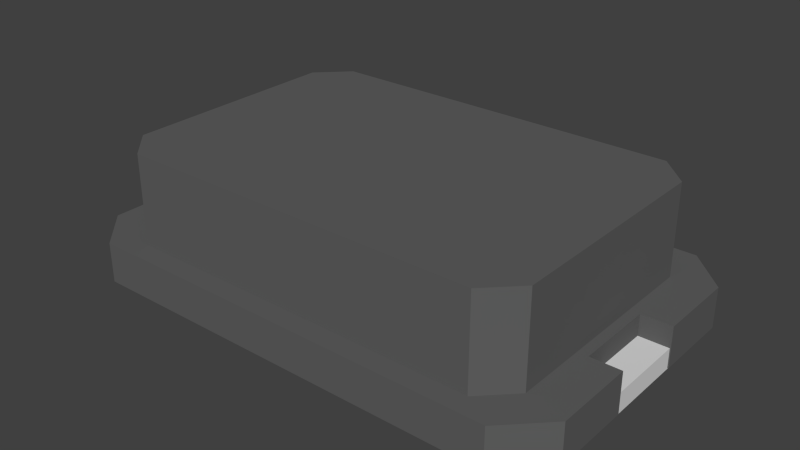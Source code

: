 # Source: abm3.blend  (saved by Blender 2.63.17; exported with 4.5.12 LTS)
import bpy
from mathutils import Matrix  # noqa: F401  (used for matrix-valued properties, if any)

bpy.ops.wm.read_factory_settings(use_empty=True)
scene = bpy.context.scene
scene.name = 'Scene'

# ---- collections
col_collection_1 = bpy.data.collections.new('Collection 1'); scene.collection.children.link(col_collection_1)

# ---- materials (node trees are filled in below, after node groups)
mat_pin = bpy.data.materials.new('pin')
mat_pin.alpha_threshold = 0.0
mat_pin.use_transparent_shadow = False
mat_pin.diffuse_color = (0.72, 0.72, 0.72, 1.0)
mat_pin.roughness = 0.5
mat_pin.specular_intensity = 1.0
mat_pin.line_color = (0.0, 0.0, 0.0, 1.0)
mat_body = bpy.data.materials.new('body')
mat_body.alpha_threshold = 0.0
mat_body.use_transparent_shadow = False
mat_body.diffuse_color = (0.12, 0.12, 0.12, 1.0)
mat_body.roughness = 0.5
mat_body.specular_intensity = 1.0
mat_body.line_color = (0.0, 0.0, 0.0, 1.0)

# ---- material node trees

# ---- world
world_world = bpy.data.worlds.new('World'); scene.world = world_world
world_world.color = (0.05088, 0.05088, 0.05088)
world_world.use_sun_shadow = False
world_world.sun_shadow_jitter_overblur = 0.0
world_world.cycles.sampling_method = 'MANUAL'
world_world.cycles.sample_map_resolution = 256

# ---- meshes
me_cube_004 = bpy.data.meshes.new('Cube.004')
me_cube_004.from_pydata([(-0.5, -1.0, 0.0), (-0.5, 1.0, 0.0), (0.8, 1.0, 0.0), (0.8, -1.0, 0.0), (-0.5, -1.0, 0.2), (-0.5, 1.0, 0.2), (0.8, 1.0, 0.2), (0.8, -1.0, 0.2)], [], [(4, 5, 1, 0), (5, 6, 2, 1), (6, 7, 3, 2), (7, 4, 0, 3), (0, 1, 2, 3), (7, 6, 5, 4)])
me_cube_004.materials.append(mat_pin)
me_cube_004.use_remesh_preserve_volume = False
me_cube_004.use_remesh_preserve_attributes = False
me_cube_004.use_mirror_vertex_groups = False
me_cube_004.update()
me_cube_003 = bpy.data.meshes.new('Cube.003')
me_cube_003.from_pydata([(-0.8, -1.0, 0.0), (-0.8, 1.0, 0.0), (0.5, 1.0, 0.0), (0.5, -1.0, 0.0), (-0.8, -1.0, 0.2), (-0.8, 1.0, 0.2), (0.5, 1.0, 0.2), (0.5, -1.0, 0.2)], [], [(4, 5, 1, 0), (5, 6, 2, 1), (6, 7, 3, 2), (7, 4, 0, 3), (0, 1, 2, 3), (7, 6, 5, 4)])
me_cube_003.materials.append(mat_pin)
me_cube_003.use_remesh_preserve_volume = False
me_cube_003.use_remesh_preserve_attributes = False
me_cube_003.use_mirror_vertex_groups = False
me_cube_003.update()
me_cube_002 = bpy.data.meshes.new('Cube.002')
me_cube_002.from_pydata([(-1.8, -1.4, 0.0), (-2.1, 1.1, 0.0), (1.8, 1.4, 0.0), (2.1, -1.1, 0.0), (-1.8, -1.4, 0.9), (-2.1, 1.1, 0.9), (1.8, 1.4, 0.9), (2.1, -1.1, 0.9), (-2.1, -1.1, 0.9), (-2.1, -1.1, 0.0), (-1.8, 1.4, 0.9), (-1.8, 1.4, 0.0), (2.1, 1.1, 0.9), (2.1, 1.1, 0.0), (1.8, -1.4, 0.9), (1.8, -1.4, 0.0)], [], [(8, 5, 1, 9), (10, 6, 2, 11), (12, 7, 3, 13), (14, 4, 0, 15), (4, 8, 9, 0), (5, 10, 11, 1), (6, 12, 13, 2), (7, 14, 15, 3), (11, 2, 13, 3, 15, 0, 9, 1), (10, 5, 8, 4, 14, 7, 12, 6)])
me_cube_002.materials.append(mat_body)
me_cube_002.use_remesh_preserve_volume = False
me_cube_002.use_remesh_preserve_attributes = False
me_cube_002.use_mirror_vertex_groups = False
me_cube_002.update()
me_cube_001 = bpy.data.meshes.new('Cube.001')
me_cube_001.from_pydata([(-2.1, -1.6, 0.0), (-2.5, 1.2, 0.0), (2.1, 1.6, 0.0), (2.5, -1.2, 0.0), (-2.1, -1.6, 0.4), (-2.5, 1.2, 0.4), (2.1, 1.6, 0.4), (2.5, -1.2, 0.4), (-2.5, -1.2, 0.4), (-2.5, -1.2, 0.0), (-2.1, 1.6, 0.4), (-2.1, 1.6, 0.0), (2.5, 1.2, 0.4), (2.5, 1.2, 0.0), (2.1, -1.6, 0.4), (2.1, -1.6, 0.0), (-2.5, -0.4, 0.4), (-2.2, -0.4, 0.4), (-2.2, 0.4, 0.4), (-2.5, 0.4, 0.4), (2.5, 0.4, 0.4), (2.2, 0.4, 0.4), (2.2, -0.4, 0.4), (2.5, -0.4, 0.4), (-2.5, -0.4, 0.0), (-2.2, -0.4, 0.0), (-2.2, 0.4, 0.0), (-2.5, 0.4, 0.0), (2.5, 0.4, 0.0), (2.2, 0.4, 0.0), (2.2, -0.4, 0.0), (2.5, -0.4, 0.0)], [], [(19, 5, 1, 27), (10, 6, 2, 11), (23, 7, 3, 31), (14, 4, 0, 15), (4, 8, 9, 0), (5, 10, 11, 1), (6, 12, 13, 2), (7, 14, 15, 3), (8, 16, 24, 9), (16, 17, 25, 24), (17, 18, 26, 25), (18, 19, 27, 26), (12, 20, 28, 13), (20, 21, 29, 28), (21, 22, 30, 29), (22, 23, 31, 30), (31, 3, 15, 0, 9, 24, 25, 26, 27, 1, 11, 2, 13, 28, 29, 30), (16, 8, 4, 14, 7, 23, 22, 21, 20, 12, 6, 10, 5, 19, 18, 17)])
me_cube_001.materials.append(mat_body)
me_cube_001.use_remesh_preserve_volume = False
me_cube_001.use_remesh_preserve_attributes = False
me_cube_001.use_mirror_vertex_groups = False
me_cube_001.update()

# ---- objects
ob_pin1 = bpy.data.objects.new('pin1', me_cube_004)
ob_pin2 = bpy.data.objects.new('pin2', me_cube_003)
ob_body_top = bpy.data.objects.new('body_top', me_cube_002)
ob_body_bottom = bpy.data.objects.new('body_bottom', me_cube_001)

# ---- transforms, parenting, visibility, modifiers, constraints
ob_pin1.location = (-1.99, 0.0, 0.02)
ob_pin1.lineart.crease_threshold = 0.0
ob_pin2.location = (1.99, 0.0, 0.02)
ob_pin2.lineart.crease_threshold = 0.0
ob_body_top.location = (0.0, 0.0, 0.43)
ob_body_top.lineart.crease_threshold = 0.0
ob_body_bottom.location = (0.0, 0.0, 0.03)
ob_body_bottom.lineart.crease_threshold = 0.0

# ---- collection membership
col_collection_1.objects.link(ob_pin1)
col_collection_1.objects.link(ob_pin2)
col_collection_1.objects.link(ob_body_top)
col_collection_1.objects.link(ob_body_bottom)

# ---- scene / render settings (as saved in the file)
scene.frame_start = 1; scene.frame_end = 250; scene.frame_set(1)
scene.render.engine = 'BLENDER_EEVEE_NEXT'
scene.render.image_settings.color_mode = 'RGB'
scene.render.image_settings.compression = 90
scene.render.resolution_percentage = 50
scene.render.dither_intensity = 0.0
scene.render.bake_margin = 2
scene.render.bake_bias = 0.0
scene.cycles.use_denoising = False
scene.cycles.samples = 10
scene.cycles.sampling_pattern = 'TABULATED_SOBOL'
scene.cycles.light_sampling_threshold = 0.0
scene.cycles.use_adaptive_sampling = False
scene.cycles.use_light_tree = False
scene.cycles.blur_glossy = 0.0
scene.cycles.volume_bounces = 1
scene.cycles.pixel_filter_type = 'GAUSSIAN'
scene.cycles.sample_clamp_indirect = 0.0
scene.view_settings.view_transform = 'Standard'
bpy.context.view_layer.update()

# ---- added for rendering (the .blend has no active camera and no usable light): camera, sun
cam_auto = bpy.data.cameras.new('AutoCamera')
cam_auto.lens = 50.0
cam_auto.sensor_width = 36.0
cam_auto.clip_end = 1000.0
ob_auto_camera = bpy.data.objects.new('AutoCamera', cam_auto)
scene.collection.objects.link(ob_auto_camera)
ob_auto_camera.location = (5.62458, -6.7495, 5.17467)
ob_auto_camera.rotation_euler = (1.09748, -7.21219e-08, 0.694738)
scene.camera = ob_auto_camera
light_auto_sun = bpy.data.lights.new('AutoSun', 'SUN')
light_auto_sun.energy = 3.0
light_auto_sun.angle = 0.0523599
ob_auto_sun = bpy.data.objects.new('AutoSun', light_auto_sun)
scene.collection.objects.link(ob_auto_sun)
ob_auto_sun.rotation_euler = (0.872665, 0.174533, 0.523599)
bpy.context.view_layer.update()
